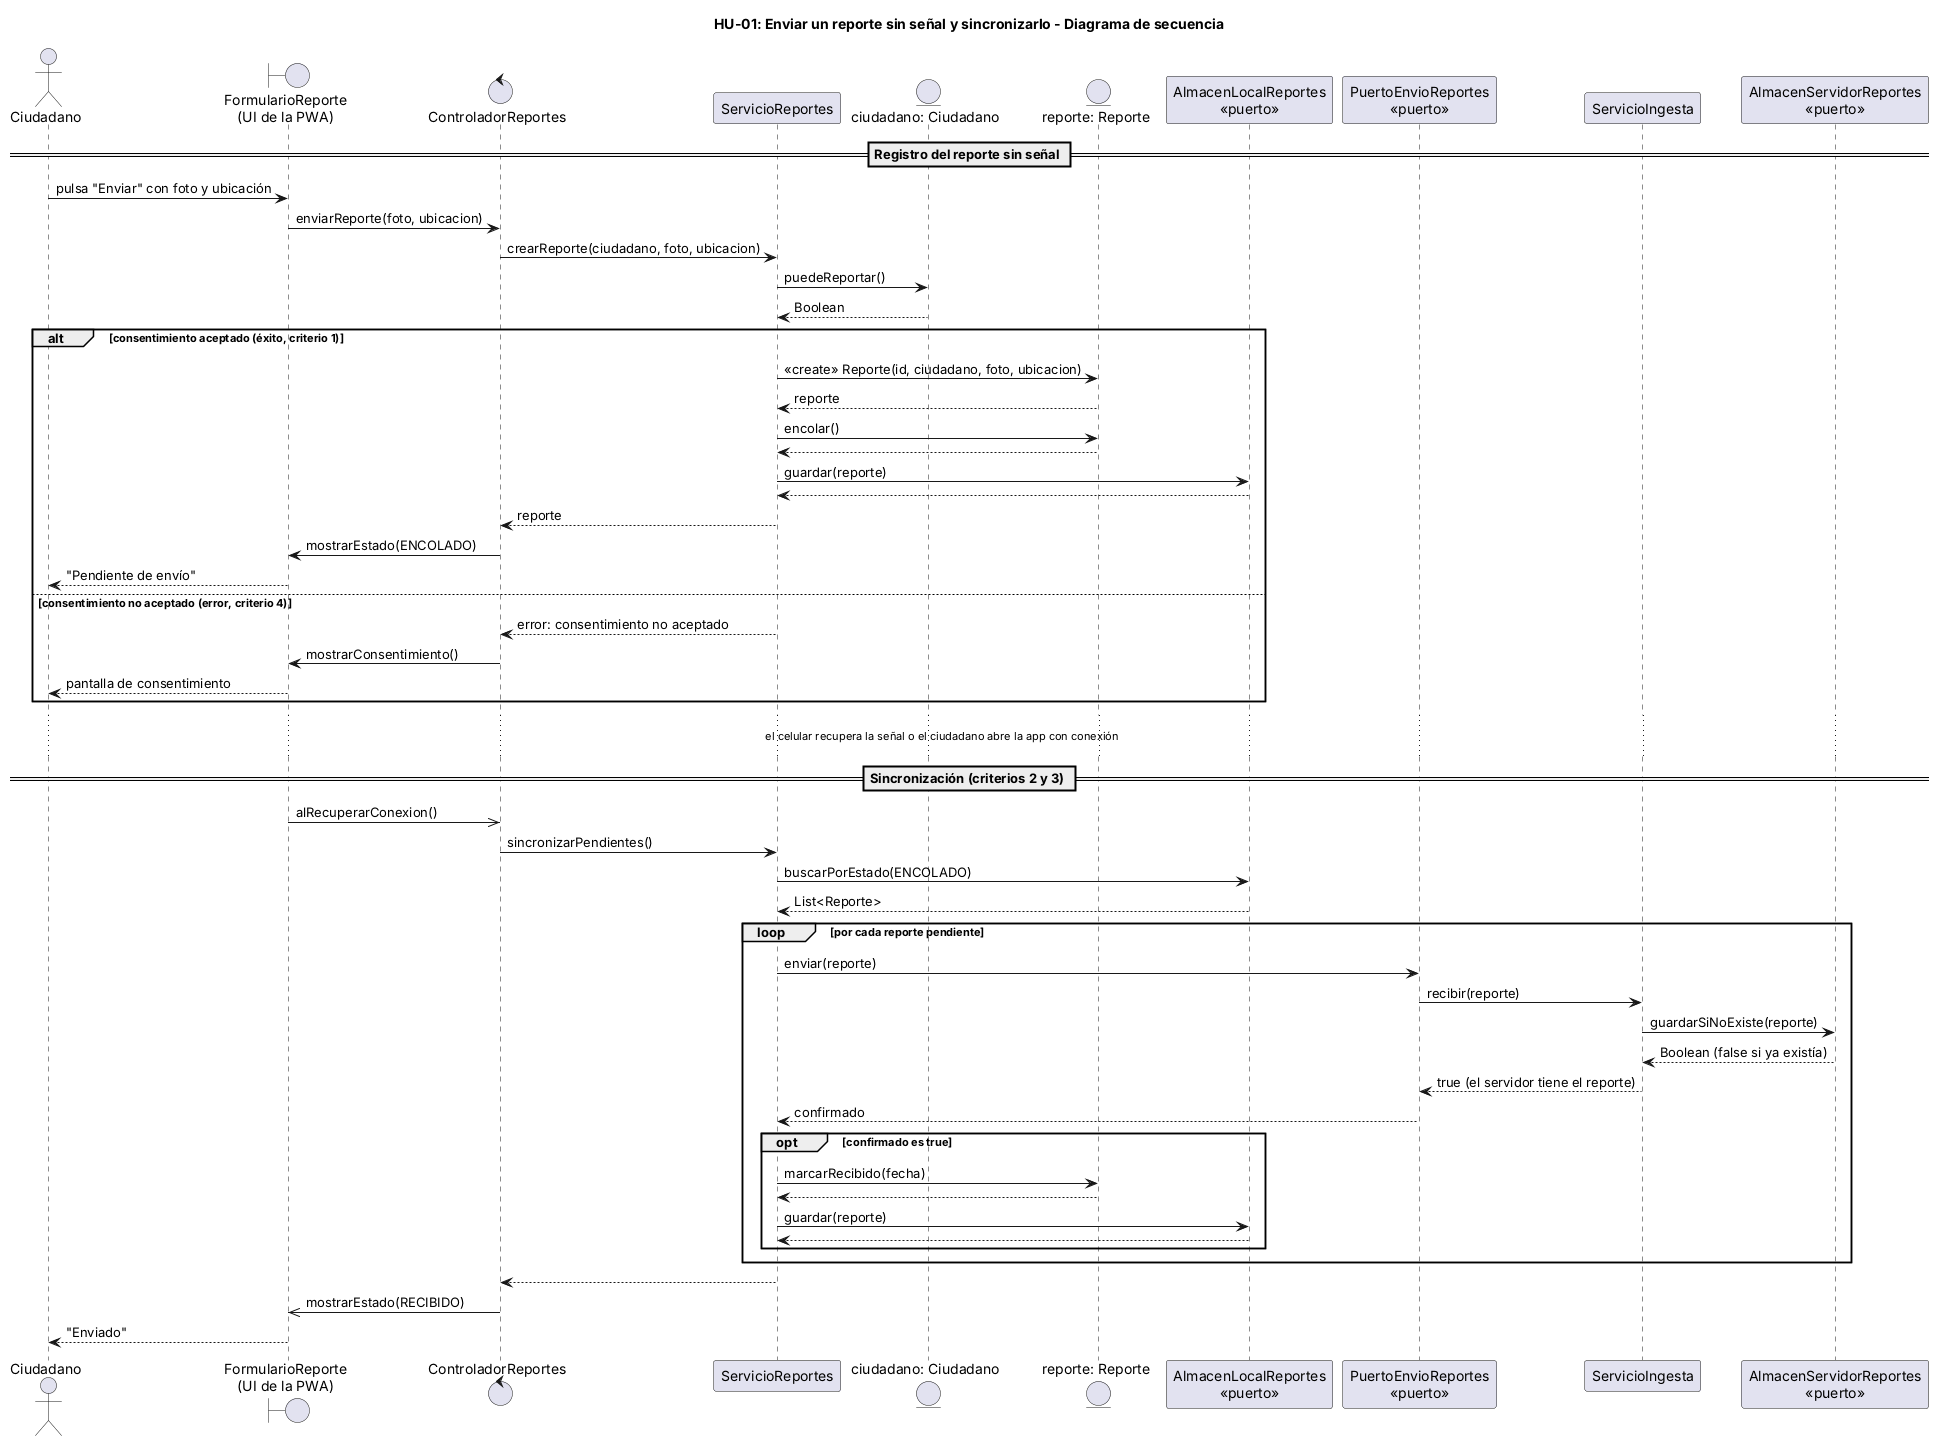

The diagram above was rendered by PlantUML. Its source (embedded in the PNG):
@startuml
title HU-01: Enviar un reporte sin señal y sincronizarlo - Diagrama de secuencia

' Corregido según consistencia.md (C1 y C5): cada mensaje es una operación de la clase
' receptora en clases.puml y los estados usan los valores de EstadoReporte.

actor "Ciudadano" as ACT
boundary "FormularioReporte\n(UI de la PWA)" as UI
control "ControladorReportes" as CTRL
participant "ServicioReportes" as SVC
entity "ciudadano: Ciudadano" as CIU
entity "reporte: Reporte" as REP
participant "AlmacenLocalReportes\n<<puerto>>" as LOCAL
participant "PuertoEnvioReportes\n<<puerto>>" as ENVIO
participant "ServicioIngesta" as ING
participant "AlmacenServidorReportes\n<<puerto>>" as SERV

== Registro del reporte sin señal ==

ACT -> UI: pulsa "Enviar" con foto y ubicación
UI -> CTRL: enviarReporte(foto, ubicacion)
CTRL -> SVC: crearReporte(ciudadano, foto, ubicacion)
SVC -> CIU: puedeReportar()
CIU --> SVC: Boolean

alt consentimiento aceptado (éxito, criterio 1)
  SVC -> REP: <<create>> Reporte(id, ciudadano, foto, ubicacion)
  REP --> SVC: reporte
  SVC -> REP: encolar()
  REP --> SVC
  SVC -> LOCAL: guardar(reporte)
  LOCAL --> SVC
  SVC --> CTRL: reporte
  CTRL -> UI: mostrarEstado(ENCOLADO)
  UI --> ACT: "Pendiente de envío"
else consentimiento no aceptado (error, criterio 4)
  SVC --> CTRL: error: consentimiento no aceptado
  CTRL -> UI: mostrarConsentimiento()
  UI --> ACT: pantalla de consentimiento
end

... el celular recupera la señal o el ciudadano abre la app con conexión ...

== Sincronización (criterios 2 y 3) ==

UI ->> CTRL: alRecuperarConexion()
CTRL -> SVC: sincronizarPendientes()
SVC -> LOCAL: buscarPorEstado(ENCOLADO)
LOCAL --> SVC: List<Reporte>

loop por cada reporte pendiente
  SVC -> ENVIO: enviar(reporte)
  ENVIO -> ING: recibir(reporte)
  ING -> SERV: guardarSiNoExiste(reporte)
  SERV --> ING: Boolean (false si ya existía)
  ING --> ENVIO: true (el servidor tiene el reporte)
  ENVIO --> SVC: confirmado

  opt confirmado es true
    SVC -> REP: marcarRecibido(fecha)
    REP --> SVC
    SVC -> LOCAL: guardar(reporte)
    LOCAL --> SVC
  end
end

SVC --> CTRL
CTRL ->> UI: mostrarEstado(RECIBIDO)
UI --> ACT: "Enviado"
@enduml